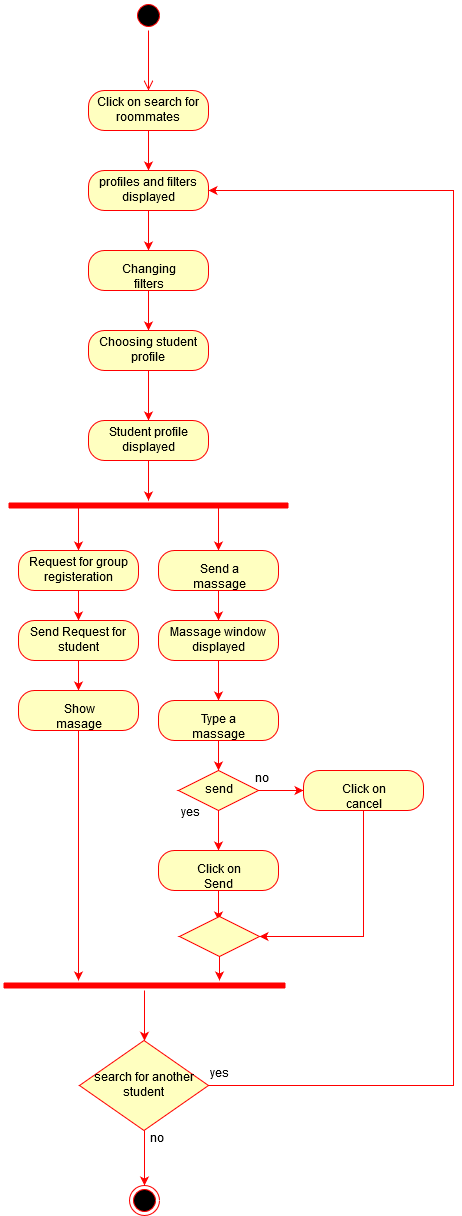

The diagram above was exported from draw.io. Its source (the exported page's mxGraphModel, read from the mxfile embedded in the PNG):
<mxGraphModel dx="1024" dy="561" grid="1" gridSize="10" guides="1" tooltips="1" connect="1" arrows="1" fold="1" page="1" pageScale="1" pageWidth="850" pageHeight="1100" math="0" shadow="0">
  <root>
    <mxCell id="0" />
    <mxCell id="1" parent="0" />
    <mxCell id="-uRKbDfytNCFCS-dyXn7-1" value="" style="ellipse;html=1;shape=startState;fillColor=#000000;strokeColor=#ff0000;" vertex="1" parent="1">
      <mxGeometry x="410" y="20" width="30" height="30" as="geometry" />
    </mxCell>
    <mxCell id="-uRKbDfytNCFCS-dyXn7-2" value="" style="edgeStyle=orthogonalEdgeStyle;html=1;verticalAlign=bottom;endArrow=open;endSize=8;strokeColor=#ff0000;" edge="1" source="-uRKbDfytNCFCS-dyXn7-1" parent="1">
      <mxGeometry relative="1" as="geometry">
        <mxPoint x="425" y="110" as="targetPoint" />
      </mxGeometry>
    </mxCell>
    <mxCell id="-uRKbDfytNCFCS-dyXn7-8" style="edgeStyle=orthogonalEdgeStyle;rounded=0;orthogonalLoop=1;jettySize=auto;html=1;strokeColor=#FF0000;" edge="1" parent="1" source="-uRKbDfytNCFCS-dyXn7-3" target="-uRKbDfytNCFCS-dyXn7-9">
      <mxGeometry relative="1" as="geometry">
        <mxPoint x="425" y="210" as="targetPoint" />
      </mxGeometry>
    </mxCell>
    <mxCell id="-uRKbDfytNCFCS-dyXn7-3" value="Click on search for roommates" style="rounded=1;whiteSpace=wrap;html=1;arcSize=40;fontColor=#000000;fillColor=#ffffc0;strokeColor=#ff0000;" vertex="1" parent="1">
      <mxGeometry x="365" y="110" width="120" height="40" as="geometry" />
    </mxCell>
    <mxCell id="-uRKbDfytNCFCS-dyXn7-10" style="edgeStyle=orthogonalEdgeStyle;rounded=0;orthogonalLoop=1;jettySize=auto;html=1;strokeColor=#FF0000;" edge="1" parent="1" source="-uRKbDfytNCFCS-dyXn7-9" target="-uRKbDfytNCFCS-dyXn7-12">
      <mxGeometry relative="1" as="geometry">
        <mxPoint x="425" y="270" as="targetPoint" />
      </mxGeometry>
    </mxCell>
    <mxCell id="-uRKbDfytNCFCS-dyXn7-9" value="profiles and filters displayed" style="rounded=1;whiteSpace=wrap;html=1;arcSize=40;fontColor=#000000;fillColor=#ffffc0;strokeColor=#ff0000;" vertex="1" parent="1">
      <mxGeometry x="365" y="190" width="120" height="40" as="geometry" />
    </mxCell>
    <mxCell id="-uRKbDfytNCFCS-dyXn7-13" style="edgeStyle=orthogonalEdgeStyle;rounded=0;orthogonalLoop=1;jettySize=auto;html=1;strokeColor=#FF0000;" edge="1" parent="1" source="-uRKbDfytNCFCS-dyXn7-12" target="-uRKbDfytNCFCS-dyXn7-14">
      <mxGeometry relative="1" as="geometry">
        <mxPoint x="425" y="360" as="targetPoint" />
      </mxGeometry>
    </mxCell>
    <mxCell id="-uRKbDfytNCFCS-dyXn7-12" value="Changing filters" style="rounded=1;whiteSpace=wrap;html=1;arcSize=40;fontColor=#000000;fillColor=#ffffc0;strokeColor=#ff0000;" vertex="1" parent="1">
      <mxGeometry x="365" y="270" width="120" height="40" as="geometry" />
    </mxCell>
    <mxCell id="-uRKbDfytNCFCS-dyXn7-15" style="edgeStyle=orthogonalEdgeStyle;rounded=0;orthogonalLoop=1;jettySize=auto;html=1;strokeColor=#FF0000;" edge="1" parent="1" source="-uRKbDfytNCFCS-dyXn7-14" target="-uRKbDfytNCFCS-dyXn7-16">
      <mxGeometry relative="1" as="geometry">
        <mxPoint x="425" y="440" as="targetPoint" />
      </mxGeometry>
    </mxCell>
    <mxCell id="-uRKbDfytNCFCS-dyXn7-14" value="Choosing student profile" style="rounded=1;whiteSpace=wrap;html=1;arcSize=40;fontColor=#000000;fillColor=#ffffc0;strokeColor=#ff0000;" vertex="1" parent="1">
      <mxGeometry x="365" y="350" width="120" height="40" as="geometry" />
    </mxCell>
    <mxCell id="-uRKbDfytNCFCS-dyXn7-17" style="edgeStyle=orthogonalEdgeStyle;rounded=0;orthogonalLoop=1;jettySize=auto;html=1;strokeColor=#FF0000;" edge="1" parent="1" source="-uRKbDfytNCFCS-dyXn7-16" target="-uRKbDfytNCFCS-dyXn7-21">
      <mxGeometry relative="1" as="geometry">
        <mxPoint x="425" y="520" as="targetPoint" />
      </mxGeometry>
    </mxCell>
    <mxCell id="-uRKbDfytNCFCS-dyXn7-16" value="&lt;div&gt;Student profile displayed&lt;/div&gt;" style="rounded=1;whiteSpace=wrap;html=1;arcSize=40;fontColor=#000000;fillColor=#ffffc0;strokeColor=#ff0000;" vertex="1" parent="1">
      <mxGeometry x="365" y="440" width="120" height="40" as="geometry" />
    </mxCell>
    <mxCell id="-uRKbDfytNCFCS-dyXn7-25" style="edgeStyle=orthogonalEdgeStyle;rounded=0;orthogonalLoop=1;jettySize=auto;html=1;exitX=0.75;exitY=0.5;exitDx=0;exitDy=0;exitPerimeter=0;strokeColor=#FF0000;" edge="1" parent="1" source="-uRKbDfytNCFCS-dyXn7-21" target="-uRKbDfytNCFCS-dyXn7-30">
      <mxGeometry relative="1" as="geometry">
        <mxPoint x="495" y="590" as="targetPoint" />
      </mxGeometry>
    </mxCell>
    <mxCell id="-uRKbDfytNCFCS-dyXn7-26" style="edgeStyle=orthogonalEdgeStyle;rounded=0;orthogonalLoop=1;jettySize=auto;html=1;exitX=0.25;exitY=0.5;exitDx=0;exitDy=0;exitPerimeter=0;strokeColor=#FF0000;" edge="1" parent="1" source="-uRKbDfytNCFCS-dyXn7-21" target="-uRKbDfytNCFCS-dyXn7-29">
      <mxGeometry relative="1" as="geometry">
        <mxPoint x="355" y="590" as="targetPoint" />
      </mxGeometry>
    </mxCell>
    <mxCell id="-uRKbDfytNCFCS-dyXn7-21" value="" style="shape=line;html=1;strokeWidth=6;strokeColor=#ff0000;" vertex="1" parent="1">
      <mxGeometry x="285" y="520" width="280" height="10" as="geometry" />
    </mxCell>
    <mxCell id="-uRKbDfytNCFCS-dyXn7-32" style="edgeStyle=orthogonalEdgeStyle;rounded=0;orthogonalLoop=1;jettySize=auto;html=1;strokeColor=#FF0000;" edge="1" parent="1" source="-uRKbDfytNCFCS-dyXn7-29" target="-uRKbDfytNCFCS-dyXn7-51">
      <mxGeometry relative="1" as="geometry">
        <mxPoint x="355" y="660" as="targetPoint" />
      </mxGeometry>
    </mxCell>
    <mxCell id="-uRKbDfytNCFCS-dyXn7-29" value="Request for group registeration" style="rounded=1;whiteSpace=wrap;html=1;arcSize=40;fontColor=#000000;fillColor=#ffffc0;strokeColor=#ff0000;" vertex="1" parent="1">
      <mxGeometry x="295" y="570" width="120" height="40" as="geometry" />
    </mxCell>
    <mxCell id="-uRKbDfytNCFCS-dyXn7-33" style="edgeStyle=orthogonalEdgeStyle;rounded=0;orthogonalLoop=1;jettySize=auto;html=1;strokeColor=#FF0000;" edge="1" parent="1" source="-uRKbDfytNCFCS-dyXn7-30" target="-uRKbDfytNCFCS-dyXn7-36">
      <mxGeometry relative="1" as="geometry">
        <mxPoint x="495" y="660" as="targetPoint" />
      </mxGeometry>
    </mxCell>
    <mxCell id="-uRKbDfytNCFCS-dyXn7-30" value="Send a massage" style="rounded=1;whiteSpace=wrap;html=1;arcSize=40;fontColor=#000000;fillColor=#ffffc0;strokeColor=#ff0000;" vertex="1" parent="1">
      <mxGeometry x="435" y="570" width="120" height="40" as="geometry" />
    </mxCell>
    <mxCell id="-uRKbDfytNCFCS-dyXn7-37" style="edgeStyle=orthogonalEdgeStyle;rounded=0;orthogonalLoop=1;jettySize=auto;html=1;strokeColor=#FF0000;" edge="1" parent="1" source="-uRKbDfytNCFCS-dyXn7-36" target="-uRKbDfytNCFCS-dyXn7-38">
      <mxGeometry relative="1" as="geometry">
        <mxPoint x="495" y="730" as="targetPoint" />
      </mxGeometry>
    </mxCell>
    <mxCell id="-uRKbDfytNCFCS-dyXn7-36" value="Massage window displayed" style="rounded=1;whiteSpace=wrap;html=1;arcSize=40;fontColor=#000000;fillColor=#ffffc0;strokeColor=#ff0000;" vertex="1" parent="1">
      <mxGeometry x="435" y="640" width="120" height="40" as="geometry" />
    </mxCell>
    <mxCell id="-uRKbDfytNCFCS-dyXn7-39" style="edgeStyle=orthogonalEdgeStyle;rounded=0;orthogonalLoop=1;jettySize=auto;html=1;strokeColor=#FF0000;" edge="1" parent="1" source="-uRKbDfytNCFCS-dyXn7-38" target="-uRKbDfytNCFCS-dyXn7-40">
      <mxGeometry relative="1" as="geometry">
        <mxPoint x="495" y="800" as="targetPoint" />
      </mxGeometry>
    </mxCell>
    <mxCell id="-uRKbDfytNCFCS-dyXn7-38" value="Type a massage" style="rounded=1;whiteSpace=wrap;html=1;arcSize=40;fontColor=#000000;fillColor=#ffffc0;strokeColor=#ff0000;" vertex="1" parent="1">
      <mxGeometry x="435" y="720" width="120" height="40" as="geometry" />
    </mxCell>
    <mxCell id="-uRKbDfytNCFCS-dyXn7-41" style="edgeStyle=orthogonalEdgeStyle;rounded=0;orthogonalLoop=1;jettySize=auto;html=1;strokeColor=#FF0000;" edge="1" parent="1" source="-uRKbDfytNCFCS-dyXn7-40" target="-uRKbDfytNCFCS-dyXn7-45">
      <mxGeometry relative="1" as="geometry">
        <mxPoint x="640" y="810" as="targetPoint" />
      </mxGeometry>
    </mxCell>
    <mxCell id="-uRKbDfytNCFCS-dyXn7-48" style="edgeStyle=orthogonalEdgeStyle;rounded=0;orthogonalLoop=1;jettySize=auto;html=1;strokeColor=#FF0000;" edge="1" parent="1" source="-uRKbDfytNCFCS-dyXn7-40" target="-uRKbDfytNCFCS-dyXn7-50">
      <mxGeometry relative="1" as="geometry">
        <mxPoint x="495" y="880" as="targetPoint" />
      </mxGeometry>
    </mxCell>
    <mxCell id="-uRKbDfytNCFCS-dyXn7-40" value="send" style="rhombus;whiteSpace=wrap;html=1;fillColor=#ffffc0;strokeColor=#ff0000;" vertex="1" parent="1">
      <mxGeometry x="455" y="790" width="80" height="40" as="geometry" />
    </mxCell>
    <mxCell id="-uRKbDfytNCFCS-dyXn7-42" value="no" style="text;html=1;resizable=0;points=[];autosize=1;align=left;verticalAlign=top;spacingTop=-4;" vertex="1" parent="1">
      <mxGeometry x="530" y="790" width="30" height="20" as="geometry" />
    </mxCell>
    <mxCell id="-uRKbDfytNCFCS-dyXn7-53" style="edgeStyle=orthogonalEdgeStyle;rounded=0;orthogonalLoop=1;jettySize=auto;html=1;strokeColor=#FF0000;entryX=1;entryY=0.5;entryDx=0;entryDy=0;" edge="1" parent="1" source="-uRKbDfytNCFCS-dyXn7-45" target="-uRKbDfytNCFCS-dyXn7-54">
      <mxGeometry relative="1" as="geometry">
        <mxPoint x="640" y="950" as="targetPoint" />
        <Array as="points">
          <mxPoint x="640" y="956" />
        </Array>
      </mxGeometry>
    </mxCell>
    <mxCell id="-uRKbDfytNCFCS-dyXn7-45" value="Click on cancel" style="rounded=1;whiteSpace=wrap;html=1;arcSize=40;fontColor=#000000;fillColor=#ffffc0;strokeColor=#ff0000;" vertex="1" parent="1">
      <mxGeometry x="580" y="790" width="120" height="40" as="geometry" />
    </mxCell>
    <mxCell id="-uRKbDfytNCFCS-dyXn7-49" value="yes" style="text;html=1;resizable=0;points=[];autosize=1;align=left;verticalAlign=top;spacingTop=-4;" vertex="1" parent="1">
      <mxGeometry x="456" y="824" width="30" height="20" as="geometry" />
    </mxCell>
    <mxCell id="-uRKbDfytNCFCS-dyXn7-52" style="edgeStyle=orthogonalEdgeStyle;rounded=0;orthogonalLoop=1;jettySize=auto;html=1;strokeColor=#FF0000;" edge="1" parent="1" source="-uRKbDfytNCFCS-dyXn7-50">
      <mxGeometry relative="1" as="geometry">
        <mxPoint x="495" y="940" as="targetPoint" />
      </mxGeometry>
    </mxCell>
    <mxCell id="-uRKbDfytNCFCS-dyXn7-50" value="Click on Send" style="rounded=1;whiteSpace=wrap;html=1;arcSize=40;fontColor=#000000;fillColor=#ffffc0;strokeColor=#ff0000;" vertex="1" parent="1">
      <mxGeometry x="435" y="870" width="120" height="40" as="geometry" />
    </mxCell>
    <mxCell id="-uRKbDfytNCFCS-dyXn7-57" style="edgeStyle=orthogonalEdgeStyle;rounded=0;orthogonalLoop=1;jettySize=auto;html=1;strokeColor=#FF0000;" edge="1" parent="1" source="-uRKbDfytNCFCS-dyXn7-51" target="-uRKbDfytNCFCS-dyXn7-58">
      <mxGeometry relative="1" as="geometry">
        <mxPoint x="355" y="730" as="targetPoint" />
      </mxGeometry>
    </mxCell>
    <mxCell id="-uRKbDfytNCFCS-dyXn7-51" value="Send Request for student" style="rounded=1;whiteSpace=wrap;html=1;arcSize=40;fontColor=#000000;fillColor=#ffffc0;strokeColor=#ff0000;" vertex="1" parent="1">
      <mxGeometry x="295" y="640" width="120" height="40" as="geometry" />
    </mxCell>
    <mxCell id="-uRKbDfytNCFCS-dyXn7-56" style="edgeStyle=orthogonalEdgeStyle;rounded=0;orthogonalLoop=1;jettySize=auto;html=1;strokeColor=#FF0000;" edge="1" parent="1" source="-uRKbDfytNCFCS-dyXn7-54">
      <mxGeometry relative="1" as="geometry">
        <mxPoint x="496" y="1000" as="targetPoint" />
      </mxGeometry>
    </mxCell>
    <mxCell id="-uRKbDfytNCFCS-dyXn7-54" value="" style="rhombus;whiteSpace=wrap;html=1;fillColor=#ffffc0;strokeColor=#ff0000;" vertex="1" parent="1">
      <mxGeometry x="456" y="936" width="80" height="40" as="geometry" />
    </mxCell>
    <mxCell id="-uRKbDfytNCFCS-dyXn7-59" style="edgeStyle=orthogonalEdgeStyle;rounded=0;orthogonalLoop=1;jettySize=auto;html=1;strokeColor=#FF0000;" edge="1" parent="1" source="-uRKbDfytNCFCS-dyXn7-58">
      <mxGeometry relative="1" as="geometry">
        <mxPoint x="355" y="1000" as="targetPoint" />
      </mxGeometry>
    </mxCell>
    <mxCell id="-uRKbDfytNCFCS-dyXn7-58" value="Show masage" style="rounded=1;whiteSpace=wrap;html=1;arcSize=40;fontColor=#000000;fillColor=#ffffc0;strokeColor=#ff0000;" vertex="1" parent="1">
      <mxGeometry x="295" y="710" width="120" height="40" as="geometry" />
    </mxCell>
    <mxCell id="-uRKbDfytNCFCS-dyXn7-63" style="edgeStyle=orthogonalEdgeStyle;rounded=0;orthogonalLoop=1;jettySize=auto;html=1;strokeColor=#FF0000;" edge="1" parent="1" source="-uRKbDfytNCFCS-dyXn7-62" target="-uRKbDfytNCFCS-dyXn7-64">
      <mxGeometry relative="1" as="geometry">
        <mxPoint x="421" y="1070" as="targetPoint" />
      </mxGeometry>
    </mxCell>
    <mxCell id="-uRKbDfytNCFCS-dyXn7-62" value="" style="shape=line;html=1;strokeWidth=6;strokeColor=#ff0000;" vertex="1" parent="1">
      <mxGeometry x="280" y="1000" width="282" height="10" as="geometry" />
    </mxCell>
    <mxCell id="-uRKbDfytNCFCS-dyXn7-65" style="edgeStyle=orthogonalEdgeStyle;rounded=0;orthogonalLoop=1;jettySize=auto;html=1;strokeColor=#FF0000;entryX=1;entryY=0.5;entryDx=0;entryDy=0;" edge="1" parent="1" source="-uRKbDfytNCFCS-dyXn7-64" target="-uRKbDfytNCFCS-dyXn7-9">
      <mxGeometry relative="1" as="geometry">
        <mxPoint x="730" y="210" as="targetPoint" />
        <Array as="points">
          <mxPoint x="730" y="1105" />
          <mxPoint x="730" y="210" />
        </Array>
      </mxGeometry>
    </mxCell>
    <mxCell id="-uRKbDfytNCFCS-dyXn7-67" style="edgeStyle=orthogonalEdgeStyle;rounded=0;orthogonalLoop=1;jettySize=auto;html=1;strokeColor=#FF0000;" edge="1" parent="1" source="-uRKbDfytNCFCS-dyXn7-64" target="-uRKbDfytNCFCS-dyXn7-69">
      <mxGeometry relative="1" as="geometry">
        <mxPoint x="421" y="1220" as="targetPoint" />
      </mxGeometry>
    </mxCell>
    <mxCell id="-uRKbDfytNCFCS-dyXn7-64" value="search for another student" style="rhombus;whiteSpace=wrap;html=1;fillColor=#ffffc0;strokeColor=#ff0000;" vertex="1" parent="1">
      <mxGeometry x="356" y="1060" width="129" height="90" as="geometry" />
    </mxCell>
    <mxCell id="-uRKbDfytNCFCS-dyXn7-66" value="yes" style="text;html=1;resizable=0;points=[];autosize=1;align=left;verticalAlign=top;spacingTop=-4;" vertex="1" parent="1">
      <mxGeometry x="485" y="1085" width="30" height="20" as="geometry" />
    </mxCell>
    <mxCell id="-uRKbDfytNCFCS-dyXn7-68" value="no" style="text;html=1;resizable=0;points=[];autosize=1;align=left;verticalAlign=top;spacingTop=-4;" vertex="1" parent="1">
      <mxGeometry x="425" y="1150" width="30" height="20" as="geometry" />
    </mxCell>
    <mxCell id="-uRKbDfytNCFCS-dyXn7-69" value="" style="ellipse;html=1;shape=endState;fillColor=#000000;strokeColor=#ff0000;" vertex="1" parent="1">
      <mxGeometry x="406" y="1205" width="30" height="30" as="geometry" />
    </mxCell>
  </root>
</mxGraphModel>